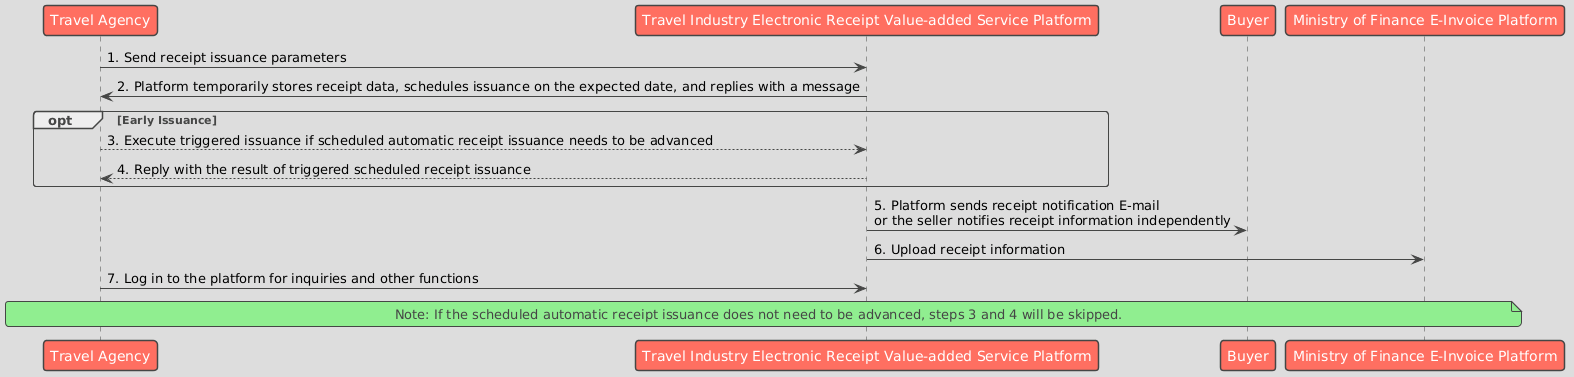

The diagram above was rendered by PlantUML. Its source (embedded in the PNG):
@startuml
!theme toy

participant "Travel Agency" as Business
participant "Travel Industry Electronic Receipt Value-added Service Platform" as Platform
participant "Buyer" as Buyer
participant "Ministry of Finance E-Invoice Platform" as GovPlatform

Business -> Platform : 1. Send receipt issuance parameters
Platform -> Business : 2. Platform temporarily stores receipt data, schedules issuance on the expected date, and replies with a message

opt Early Issuance
    Business --> Platform : 3. Execute triggered issuance if scheduled automatic receipt issuance needs to be advanced
    Platform --> Business : 4. Reply with the result of triggered scheduled receipt issuance
end

Platform -> Buyer : 5. Platform sends receipt notification E-mail\nor the seller notifies receipt information independently
Platform -> GovPlatform : 6. Upload receipt information
Business -> Platform : 7. Log in to the platform for inquiries and other functions

note across: Note: If the scheduled automatic receipt issuance does not need to be advanced, steps 3 and 4 will be skipped.
@enduml